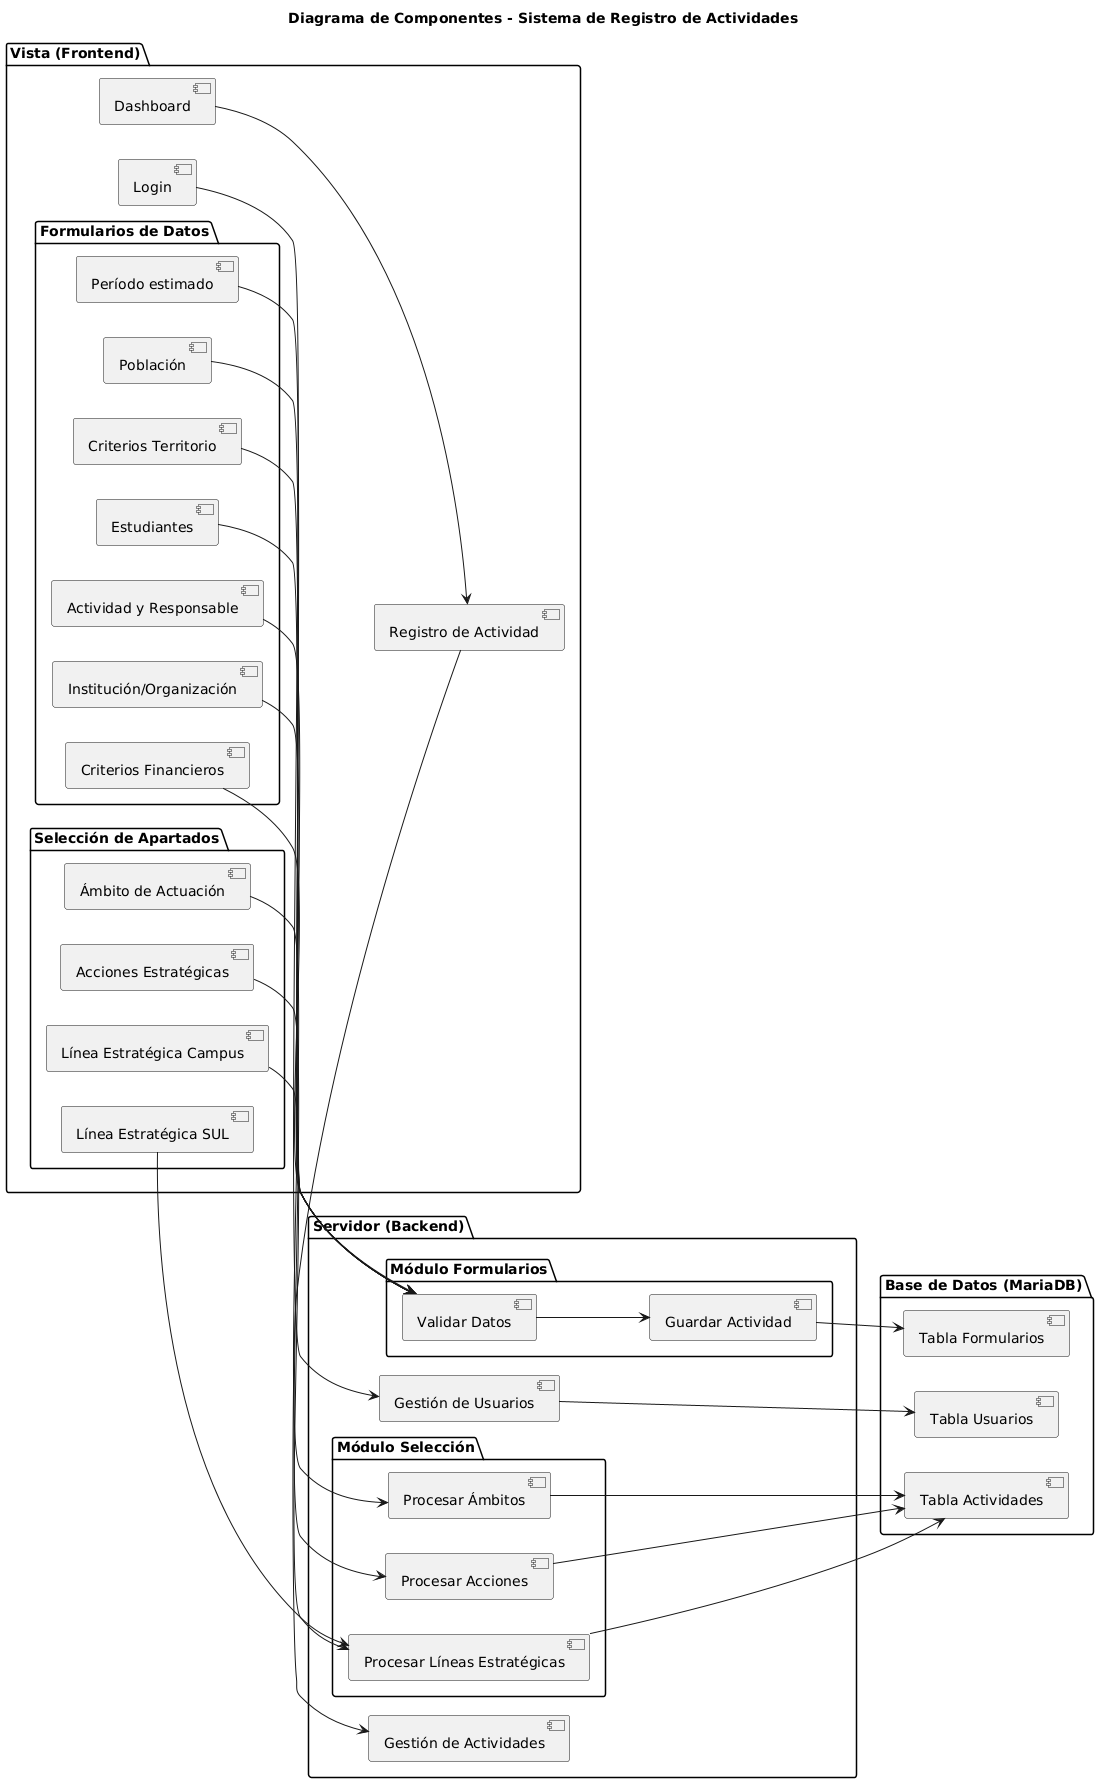

The diagram above was rendered by PlantUML. Its source (embedded in the PNG):
@startuml
title Diagrama de Componentes - Sistema de Registro de Actividades

left to right direction

package "Vista (Frontend)" {
  [Login]
  [Dashboard]
  [Registro de Actividad]

  package "Selección de Apartados" {
    [Ámbito de Actuación]
    [Línea Estratégica SUL]
    [Línea Estratégica Campus]
    [Acciones Estratégicas]
  }

  package "Formularios de Datos" {
    [Actividad y Responsable]
    [Estudiantes]
    [Criterios Territorio]
    [Población]
    [Período estimado]
    [Criterios Financieros]
    [Institución/Organización]
  }
}

package "Servidor (Backend)" {
  [Gestión de Usuarios]
  [Gestión de Actividades]

  package "Módulo Selección" {
    [Procesar Ámbitos]
    [Procesar Líneas Estratégicas]
    [Procesar Acciones]
  }

  package "Módulo Formularios" {
    [Validar Datos]
    [Guardar Actividad]
  }
}

package "Base de Datos (MariaDB)" {
  [Tabla Usuarios]
  [Tabla Actividades]
  [Tabla Formularios]
}

' Relaciones principales
[Login] --> [Gestión de Usuarios]
[Gestión de Usuarios] --> [Tabla Usuarios]

[Dashboard] --> [Registro de Actividad]
[Registro de Actividad] --> [Gestión de Actividades]

' Selección de Apartados → Módulo Selección
[Ámbito de Actuación] --> [Procesar Ámbitos]
[Línea Estratégica SUL] --> [Procesar Líneas Estratégicas]
[Línea Estratégica Campus] --> [Procesar Líneas Estratégicas]
[Acciones Estratégicas] --> [Procesar Acciones]

' Formularios → Módulo Formularios
[Actividad y Responsable] --> [Validar Datos]
[Estudiantes] --> [Validar Datos]
[Criterios Territorio] --> [Validar Datos]
[Población] --> [Validar Datos]
[Período estimado] --> [Validar Datos]
[Criterios Financieros] --> [Validar Datos]
[Institución/Organización] --> [Validar Datos]

' Conexiones internas del backend
[Validar Datos] --> [Guardar Actividad]
[Procesar Ámbitos] --> [Tabla Actividades]
[Procesar Líneas Estratégicas] --> [Tabla Actividades]
[Procesar Acciones] --> [Tabla Actividades]
[Guardar Actividad] --> [Tabla Formularios]
@enduml